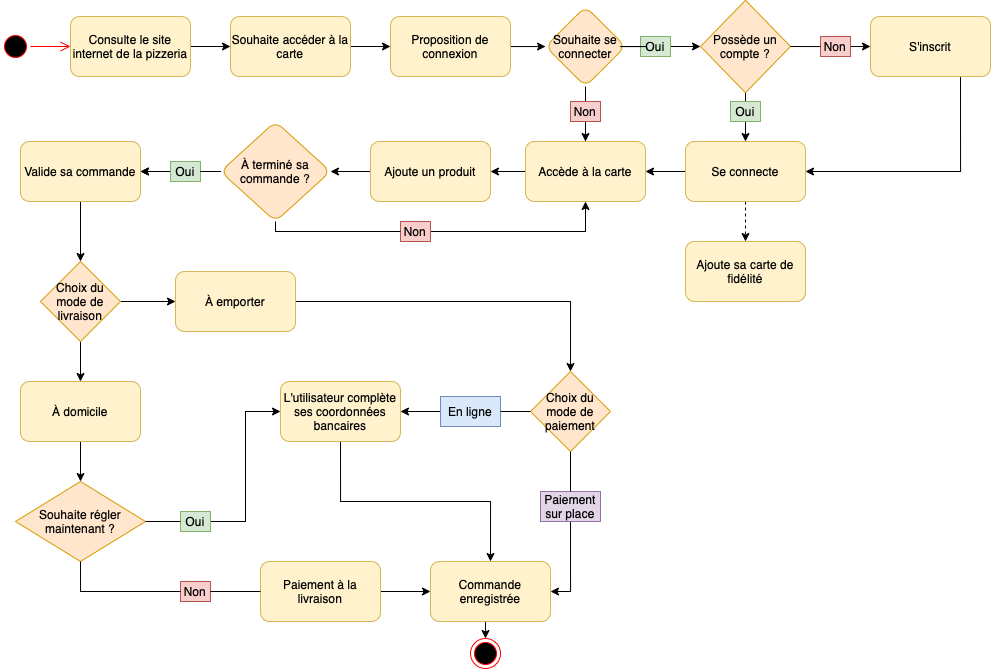

The diagram above was exported from draw.io. Its source (the exported page's mxGraphModel, read from the mxfile embedded in the PNG):
<mxGraphModel dx="1113" dy="676" grid="1" gridSize="10" guides="1" tooltips="1" connect="1" arrows="1" fold="1" page="1" pageScale="1" pageWidth="1169" pageHeight="827" math="0" shadow="0">
  <root>
    <mxCell id="0" />
    <mxCell id="1" parent="0" />
    <mxCell id="G3y_yWJWi_iWhdpt8WlH-1" value="" style="ellipse;html=1;shape=startState;fillColor=#000000;strokeColor=#ff0000;" vertex="1" parent="1">
      <mxGeometry x="40" y="190" width="30" height="30" as="geometry" />
    </mxCell>
    <mxCell id="G3y_yWJWi_iWhdpt8WlH-2" value="" style="edgeStyle=orthogonalEdgeStyle;html=1;verticalAlign=bottom;endArrow=open;endSize=8;strokeColor=#ff0000;rounded=0;entryX=0;entryY=0.5;entryDx=0;entryDy=0;" edge="1" source="G3y_yWJWi_iWhdpt8WlH-1" parent="1" target="G3y_yWJWi_iWhdpt8WlH-3">
      <mxGeometry relative="1" as="geometry">
        <mxPoint x="220" y="205" as="targetPoint" />
      </mxGeometry>
    </mxCell>
    <mxCell id="G3y_yWJWi_iWhdpt8WlH-5" value="" style="edgeStyle=orthogonalEdgeStyle;rounded=0;orthogonalLoop=1;jettySize=auto;html=1;" edge="1" parent="1" source="G3y_yWJWi_iWhdpt8WlH-3" target="G3y_yWJWi_iWhdpt8WlH-4">
      <mxGeometry relative="1" as="geometry" />
    </mxCell>
    <mxCell id="G3y_yWJWi_iWhdpt8WlH-3" value="Consulte le site internet de la pizzeria" style="rounded=1;whiteSpace=wrap;html=1;fillColor=#fff2cc;strokeColor=#d6b656;" vertex="1" parent="1">
      <mxGeometry x="110" y="175" width="120" height="60" as="geometry" />
    </mxCell>
    <mxCell id="G3y_yWJWi_iWhdpt8WlH-7" value="" style="edgeStyle=orthogonalEdgeStyle;rounded=0;orthogonalLoop=1;jettySize=auto;html=1;" edge="1" parent="1" source="G3y_yWJWi_iWhdpt8WlH-4" target="G3y_yWJWi_iWhdpt8WlH-6">
      <mxGeometry relative="1" as="geometry" />
    </mxCell>
    <mxCell id="G3y_yWJWi_iWhdpt8WlH-4" value="Souhaite accéder à la carte" style="whiteSpace=wrap;html=1;rounded=1;fillColor=#fff2cc;strokeColor=#d6b656;" vertex="1" parent="1">
      <mxGeometry x="270" y="175" width="120" height="60" as="geometry" />
    </mxCell>
    <mxCell id="G3y_yWJWi_iWhdpt8WlH-11" value="" style="edgeStyle=orthogonalEdgeStyle;rounded=0;orthogonalLoop=1;jettySize=auto;html=1;" edge="1" parent="1" source="G3y_yWJWi_iWhdpt8WlH-6" target="G3y_yWJWi_iWhdpt8WlH-10">
      <mxGeometry relative="1" as="geometry">
        <Array as="points">
          <mxPoint x="570" y="205" />
          <mxPoint x="570" y="205" />
        </Array>
      </mxGeometry>
    </mxCell>
    <mxCell id="G3y_yWJWi_iWhdpt8WlH-6" value="Proposition de connexion" style="whiteSpace=wrap;html=1;rounded=1;fillColor=#fff2cc;strokeColor=#d6b656;" vertex="1" parent="1">
      <mxGeometry x="430" y="175" width="120" height="60" as="geometry" />
    </mxCell>
    <mxCell id="G3y_yWJWi_iWhdpt8WlH-13" value="" style="edgeStyle=orthogonalEdgeStyle;rounded=0;orthogonalLoop=1;jettySize=auto;html=1;startArrow=none;" edge="1" parent="1" source="G3y_yWJWi_iWhdpt8WlH-16" target="G3y_yWJWi_iWhdpt8WlH-12">
      <mxGeometry relative="1" as="geometry" />
    </mxCell>
    <mxCell id="G3y_yWJWi_iWhdpt8WlH-198" style="edgeStyle=orthogonalEdgeStyle;rounded=0;orthogonalLoop=1;jettySize=auto;html=1;exitX=0.5;exitY=1;exitDx=0;exitDy=0;entryX=0.5;entryY=0;entryDx=0;entryDy=0;endArrow=none;endFill=0;" edge="1" parent="1" source="G3y_yWJWi_iWhdpt8WlH-10" target="G3y_yWJWi_iWhdpt8WlH-16">
      <mxGeometry relative="1" as="geometry" />
    </mxCell>
    <mxCell id="G3y_yWJWi_iWhdpt8WlH-10" value="Souhaite se connecter" style="rhombus;whiteSpace=wrap;html=1;rounded=1;fillColor=#ffe6cc;strokeColor=#d79b00;" vertex="1" parent="1">
      <mxGeometry x="585" y="165" width="80" height="80" as="geometry" />
    </mxCell>
    <mxCell id="G3y_yWJWi_iWhdpt8WlH-33" value="" style="edgeStyle=orthogonalEdgeStyle;rounded=0;orthogonalLoop=1;jettySize=auto;html=1;" edge="1" parent="1" source="G3y_yWJWi_iWhdpt8WlH-12" target="G3y_yWJWi_iWhdpt8WlH-32">
      <mxGeometry relative="1" as="geometry" />
    </mxCell>
    <mxCell id="G3y_yWJWi_iWhdpt8WlH-12" value="Accède à la carte" style="whiteSpace=wrap;html=1;rounded=1;fillColor=#fff2cc;strokeColor=#d6b656;" vertex="1" parent="1">
      <mxGeometry x="565" y="300" width="120" height="60" as="geometry" />
    </mxCell>
    <mxCell id="G3y_yWJWi_iWhdpt8WlH-16" value="Non" style="text;html=1;strokeColor=#b85450;fillColor=#f8cecc;align=center;verticalAlign=middle;whiteSpace=wrap;rounded=0;" vertex="1" parent="1">
      <mxGeometry x="610" y="260" width="30" height="20" as="geometry" />
    </mxCell>
    <mxCell id="G3y_yWJWi_iWhdpt8WlH-58" style="edgeStyle=orthogonalEdgeStyle;rounded=0;orthogonalLoop=1;jettySize=auto;html=1;exitX=1;exitY=0.5;exitDx=0;exitDy=0;entryX=0;entryY=0.5;entryDx=0;entryDy=0;endArrow=classic;endFill=1;" edge="1" parent="1" source="G3y_yWJWi_iWhdpt8WlH-18" target="G3y_yWJWi_iWhdpt8WlH-20">
      <mxGeometry relative="1" as="geometry" />
    </mxCell>
    <mxCell id="G3y_yWJWi_iWhdpt8WlH-18" value="Oui" style="text;html=1;strokeColor=#82b366;fillColor=#d5e8d4;align=center;verticalAlign=middle;whiteSpace=wrap;rounded=0;" vertex="1" parent="1">
      <mxGeometry x="680" y="195" width="30" height="20" as="geometry" />
    </mxCell>
    <mxCell id="G3y_yWJWi_iWhdpt8WlH-19" value="" style="edgeStyle=orthogonalEdgeStyle;rounded=0;orthogonalLoop=1;jettySize=auto;html=1;endArrow=none;" edge="1" parent="1" source="G3y_yWJWi_iWhdpt8WlH-10" target="G3y_yWJWi_iWhdpt8WlH-18">
      <mxGeometry relative="1" as="geometry">
        <mxPoint x="680" y="205" as="sourcePoint" />
        <mxPoint x="750" y="205" as="targetPoint" />
      </mxGeometry>
    </mxCell>
    <mxCell id="G3y_yWJWi_iWhdpt8WlH-53" style="edgeStyle=orthogonalEdgeStyle;rounded=0;orthogonalLoop=1;jettySize=auto;html=1;exitX=1;exitY=0.5;exitDx=0;exitDy=0;entryX=0;entryY=0.5;entryDx=0;entryDy=0;startArrow=none;" edge="1" parent="1" source="G3y_yWJWi_iWhdpt8WlH-49" target="G3y_yWJWi_iWhdpt8WlH-26">
      <mxGeometry relative="1" as="geometry" />
    </mxCell>
    <mxCell id="G3y_yWJWi_iWhdpt8WlH-57" style="edgeStyle=orthogonalEdgeStyle;rounded=0;orthogonalLoop=1;jettySize=auto;html=1;exitX=0.5;exitY=1;exitDx=0;exitDy=0;entryX=0.5;entryY=0;entryDx=0;entryDy=0;endArrow=none;endFill=0;" edge="1" parent="1" source="G3y_yWJWi_iWhdpt8WlH-20" target="G3y_yWJWi_iWhdpt8WlH-47">
      <mxGeometry relative="1" as="geometry" />
    </mxCell>
    <mxCell id="G3y_yWJWi_iWhdpt8WlH-20" value="Possède un compte ?" style="rhombus;whiteSpace=wrap;html=1;fillColor=#ffe6cc;strokeColor=#d79b00;" vertex="1" parent="1">
      <mxGeometry x="740" y="158.75" width="90" height="92.5" as="geometry" />
    </mxCell>
    <mxCell id="G3y_yWJWi_iWhdpt8WlH-31" value="" style="edgeStyle=orthogonalEdgeStyle;rounded=0;orthogonalLoop=1;jettySize=auto;html=1;dashed=1;" edge="1" parent="1" source="G3y_yWJWi_iWhdpt8WlH-25" target="G3y_yWJWi_iWhdpt8WlH-30">
      <mxGeometry relative="1" as="geometry" />
    </mxCell>
    <mxCell id="G3y_yWJWi_iWhdpt8WlH-64" style="edgeStyle=orthogonalEdgeStyle;rounded=0;orthogonalLoop=1;jettySize=auto;html=1;exitX=0;exitY=0.5;exitDx=0;exitDy=0;entryX=1;entryY=0.5;entryDx=0;entryDy=0;endArrow=classic;endFill=1;" edge="1" parent="1" source="G3y_yWJWi_iWhdpt8WlH-25" target="G3y_yWJWi_iWhdpt8WlH-12">
      <mxGeometry relative="1" as="geometry" />
    </mxCell>
    <mxCell id="G3y_yWJWi_iWhdpt8WlH-25" value="Se connecte" style="rounded=1;whiteSpace=wrap;html=1;fillColor=#fff2cc;strokeColor=#d6b656;" vertex="1" parent="1">
      <mxGeometry x="725" y="300" width="120" height="60" as="geometry" />
    </mxCell>
    <mxCell id="G3y_yWJWi_iWhdpt8WlH-62" style="edgeStyle=orthogonalEdgeStyle;rounded=0;orthogonalLoop=1;jettySize=auto;html=1;exitX=0.75;exitY=1;exitDx=0;exitDy=0;entryX=1;entryY=0.5;entryDx=0;entryDy=0;endArrow=classic;endFill=1;" edge="1" parent="1" source="G3y_yWJWi_iWhdpt8WlH-26" target="G3y_yWJWi_iWhdpt8WlH-25">
      <mxGeometry relative="1" as="geometry" />
    </mxCell>
    <mxCell id="G3y_yWJWi_iWhdpt8WlH-26" value="S'inscrit" style="rounded=1;whiteSpace=wrap;html=1;fillColor=#fff2cc;strokeColor=#d6b656;" vertex="1" parent="1">
      <mxGeometry x="910" y="175" width="120" height="60" as="geometry" />
    </mxCell>
    <mxCell id="G3y_yWJWi_iWhdpt8WlH-30" value="Ajoute sa carte de fidélité" style="whiteSpace=wrap;html=1;rounded=1;fillColor=#fff2cc;strokeColor=#d6b656;" vertex="1" parent="1">
      <mxGeometry x="725" y="400" width="120" height="60" as="geometry" />
    </mxCell>
    <mxCell id="G3y_yWJWi_iWhdpt8WlH-36" value="" style="edgeStyle=orthogonalEdgeStyle;rounded=0;orthogonalLoop=1;jettySize=auto;html=1;entryX=1;entryY=0.5;entryDx=0;entryDy=0;" edge="1" parent="1" source="G3y_yWJWi_iWhdpt8WlH-32" target="G3y_yWJWi_iWhdpt8WlH-37">
      <mxGeometry relative="1" as="geometry">
        <mxPoint x="300" y="330" as="targetPoint" />
      </mxGeometry>
    </mxCell>
    <mxCell id="G3y_yWJWi_iWhdpt8WlH-32" value="Ajoute un produit" style="whiteSpace=wrap;html=1;rounded=1;fillColor=#fff2cc;strokeColor=#d6b656;" vertex="1" parent="1">
      <mxGeometry x="410" y="300" width="120" height="60" as="geometry" />
    </mxCell>
    <mxCell id="G3y_yWJWi_iWhdpt8WlH-40" style="edgeStyle=orthogonalEdgeStyle;rounded=0;orthogonalLoop=1;jettySize=auto;html=1;exitX=1;exitY=0.5;exitDx=0;exitDy=0;entryX=0.5;entryY=1;entryDx=0;entryDy=0;startArrow=none;" edge="1" parent="1" source="G3y_yWJWi_iWhdpt8WlH-42" target="G3y_yWJWi_iWhdpt8WlH-12">
      <mxGeometry relative="1" as="geometry" />
    </mxCell>
    <mxCell id="G3y_yWJWi_iWhdpt8WlH-66" value="" style="edgeStyle=orthogonalEdgeStyle;rounded=0;orthogonalLoop=1;jettySize=auto;html=1;endArrow=classic;endFill=1;startArrow=none;" edge="1" parent="1" source="G3y_yWJWi_iWhdpt8WlH-67" target="G3y_yWJWi_iWhdpt8WlH-65">
      <mxGeometry relative="1" as="geometry" />
    </mxCell>
    <mxCell id="G3y_yWJWi_iWhdpt8WlH-37" value="À terminé sa commande ?" style="rhombus;whiteSpace=wrap;html=1;rounded=1;fillColor=#ffe6cc;strokeColor=#d79b00;" vertex="1" parent="1">
      <mxGeometry x="260" y="280" width="110" height="100" as="geometry" />
    </mxCell>
    <mxCell id="G3y_yWJWi_iWhdpt8WlH-42" value="Non" style="text;html=1;strokeColor=#b85450;fillColor=#f8cecc;align=center;verticalAlign=middle;whiteSpace=wrap;rounded=0;" vertex="1" parent="1">
      <mxGeometry x="440" y="380" width="30" height="20" as="geometry" />
    </mxCell>
    <mxCell id="G3y_yWJWi_iWhdpt8WlH-43" value="" style="edgeStyle=orthogonalEdgeStyle;rounded=0;orthogonalLoop=1;jettySize=auto;html=1;exitX=0.5;exitY=1;exitDx=0;exitDy=0;entryX=0;entryY=0.5;entryDx=0;entryDy=0;endArrow=none;" edge="1" parent="1" source="G3y_yWJWi_iWhdpt8WlH-37" target="G3y_yWJWi_iWhdpt8WlH-42">
      <mxGeometry relative="1" as="geometry">
        <mxPoint x="305" y="380" as="sourcePoint" />
        <mxPoint x="595" y="360" as="targetPoint" />
        <Array as="points">
          <mxPoint x="315" y="390" />
        </Array>
      </mxGeometry>
    </mxCell>
    <mxCell id="G3y_yWJWi_iWhdpt8WlH-49" value="Non" style="text;html=1;strokeColor=#b85450;fillColor=#f8cecc;align=center;verticalAlign=middle;whiteSpace=wrap;rounded=0;" vertex="1" parent="1">
      <mxGeometry x="860" y="195" width="30" height="20" as="geometry" />
    </mxCell>
    <mxCell id="G3y_yWJWi_iWhdpt8WlH-54" value="" style="edgeStyle=orthogonalEdgeStyle;rounded=0;orthogonalLoop=1;jettySize=auto;html=1;exitX=1;exitY=0.5;exitDx=0;exitDy=0;endArrow=none;" edge="1" parent="1" source="G3y_yWJWi_iWhdpt8WlH-20" target="G3y_yWJWi_iWhdpt8WlH-49">
      <mxGeometry relative="1" as="geometry">
        <mxPoint x="775" y="157.5" as="sourcePoint" />
        <mxPoint x="860" y="205" as="targetPoint" />
        <Array as="points">
          <mxPoint x="850" y="205" />
          <mxPoint x="850" y="205" />
        </Array>
      </mxGeometry>
    </mxCell>
    <mxCell id="G3y_yWJWi_iWhdpt8WlH-63" style="edgeStyle=orthogonalEdgeStyle;rounded=0;orthogonalLoop=1;jettySize=auto;html=1;exitX=0.5;exitY=1;exitDx=0;exitDy=0;entryX=0.5;entryY=0;entryDx=0;entryDy=0;endArrow=classic;endFill=1;" edge="1" parent="1" source="G3y_yWJWi_iWhdpt8WlH-47" target="G3y_yWJWi_iWhdpt8WlH-25">
      <mxGeometry relative="1" as="geometry" />
    </mxCell>
    <mxCell id="G3y_yWJWi_iWhdpt8WlH-47" value="Oui" style="text;html=1;strokeColor=#82b366;fillColor=#d5e8d4;align=center;verticalAlign=middle;whiteSpace=wrap;rounded=0;" vertex="1" parent="1">
      <mxGeometry x="770" y="260" width="30" height="20" as="geometry" />
    </mxCell>
    <mxCell id="G3y_yWJWi_iWhdpt8WlH-72" value="" style="edgeStyle=orthogonalEdgeStyle;rounded=0;orthogonalLoop=1;jettySize=auto;html=1;endArrow=classic;endFill=1;entryX=0.5;entryY=0;entryDx=0;entryDy=0;" edge="1" parent="1" source="G3y_yWJWi_iWhdpt8WlH-65" target="G3y_yWJWi_iWhdpt8WlH-221">
      <mxGeometry relative="1" as="geometry">
        <mxPoint x="120" y="400" as="targetPoint" />
      </mxGeometry>
    </mxCell>
    <mxCell id="G3y_yWJWi_iWhdpt8WlH-65" value="Valide sa commande" style="whiteSpace=wrap;html=1;rounded=1;fillColor=#fff2cc;strokeColor=#d6b656;" vertex="1" parent="1">
      <mxGeometry x="60" y="300" width="120" height="60" as="geometry" />
    </mxCell>
    <mxCell id="G3y_yWJWi_iWhdpt8WlH-70" style="edgeStyle=orthogonalEdgeStyle;rounded=0;orthogonalLoop=1;jettySize=auto;html=1;endArrow=classic;endFill=1;" edge="1" parent="1" source="G3y_yWJWi_iWhdpt8WlH-67" target="G3y_yWJWi_iWhdpt8WlH-65">
      <mxGeometry relative="1" as="geometry" />
    </mxCell>
    <mxCell id="G3y_yWJWi_iWhdpt8WlH-67" value="Oui" style="text;html=1;strokeColor=#82b366;fillColor=#d5e8d4;align=center;verticalAlign=middle;whiteSpace=wrap;rounded=0;" vertex="1" parent="1">
      <mxGeometry x="210" y="320" width="30" height="20" as="geometry" />
    </mxCell>
    <mxCell id="G3y_yWJWi_iWhdpt8WlH-68" value="" style="edgeStyle=orthogonalEdgeStyle;rounded=0;orthogonalLoop=1;jettySize=auto;html=1;endArrow=none;endFill=1;" edge="1" parent="1" source="G3y_yWJWi_iWhdpt8WlH-37" target="G3y_yWJWi_iWhdpt8WlH-67">
      <mxGeometry relative="1" as="geometry">
        <mxPoint x="250" y="330" as="sourcePoint" />
        <mxPoint x="200" y="330" as="targetPoint" />
      </mxGeometry>
    </mxCell>
    <mxCell id="G3y_yWJWi_iWhdpt8WlH-138" style="edgeStyle=orthogonalEdgeStyle;rounded=0;orthogonalLoop=1;jettySize=auto;html=1;exitX=0.5;exitY=1;exitDx=0;exitDy=0;entryX=0.5;entryY=0;entryDx=0;entryDy=0;endArrow=classic;endFill=1;" edge="1" parent="1" source="G3y_yWJWi_iWhdpt8WlH-221" target="G3y_yWJWi_iWhdpt8WlH-150">
      <mxGeometry relative="1" as="geometry">
        <mxPoint x="120" y="490" as="sourcePoint" />
        <mxPoint x="120" y="540" as="targetPoint" />
      </mxGeometry>
    </mxCell>
    <mxCell id="G3y_yWJWi_iWhdpt8WlH-143" style="edgeStyle=orthogonalEdgeStyle;rounded=0;orthogonalLoop=1;jettySize=auto;html=1;entryX=0;entryY=0.5;entryDx=0;entryDy=0;endArrow=classic;endFill=1;exitX=1;exitY=0.5;exitDx=0;exitDy=0;" edge="1" parent="1" source="G3y_yWJWi_iWhdpt8WlH-221" target="G3y_yWJWi_iWhdpt8WlH-142">
      <mxGeometry relative="1" as="geometry">
        <mxPoint x="180" y="460" as="sourcePoint" />
      </mxGeometry>
    </mxCell>
    <mxCell id="G3y_yWJWi_iWhdpt8WlH-207" style="edgeStyle=orthogonalEdgeStyle;rounded=0;orthogonalLoop=1;jettySize=auto;html=1;exitX=1;exitY=0.5;exitDx=0;exitDy=0;entryX=0.5;entryY=0;entryDx=0;entryDy=0;endArrow=classic;endFill=1;" edge="1" parent="1" source="G3y_yWJWi_iWhdpt8WlH-142" target="G3y_yWJWi_iWhdpt8WlH-145">
      <mxGeometry relative="1" as="geometry" />
    </mxCell>
    <mxCell id="G3y_yWJWi_iWhdpt8WlH-142" value="&lt;span&gt;À emporter&lt;/span&gt;" style="rounded=1;whiteSpace=wrap;html=1;fillColor=#fff2cc;strokeColor=#d6b656;" vertex="1" parent="1">
      <mxGeometry x="215" y="430" width="120" height="60" as="geometry" />
    </mxCell>
    <mxCell id="G3y_yWJWi_iWhdpt8WlH-212" style="edgeStyle=orthogonalEdgeStyle;rounded=0;orthogonalLoop=1;jettySize=auto;html=1;exitX=0.5;exitY=1;exitDx=0;exitDy=0;entryX=1;entryY=0.5;entryDx=0;entryDy=0;endArrow=classic;endFill=1;startArrow=none;" edge="1" parent="1" source="G3y_yWJWi_iWhdpt8WlH-168" target="G3y_yWJWi_iWhdpt8WlH-160">
      <mxGeometry relative="1" as="geometry" />
    </mxCell>
    <mxCell id="G3y_yWJWi_iWhdpt8WlH-231" style="edgeStyle=orthogonalEdgeStyle;rounded=0;orthogonalLoop=1;jettySize=auto;html=1;exitX=0;exitY=0.5;exitDx=0;exitDy=0;entryX=1;entryY=0.5;entryDx=0;entryDy=0;endArrow=classic;endFill=1;startArrow=none;" edge="1" parent="1" source="G3y_yWJWi_iWhdpt8WlH-154" target="G3y_yWJWi_iWhdpt8WlH-152">
      <mxGeometry relative="1" as="geometry" />
    </mxCell>
    <mxCell id="G3y_yWJWi_iWhdpt8WlH-145" value="Choix du mode de paiement" style="rhombus;whiteSpace=wrap;html=1;fillColor=#ffe6cc;strokeColor=#d79b00;" vertex="1" parent="1">
      <mxGeometry x="570" y="530" width="80" height="80" as="geometry" />
    </mxCell>
    <mxCell id="G3y_yWJWi_iWhdpt8WlH-195" style="edgeStyle=orthogonalEdgeStyle;rounded=0;orthogonalLoop=1;jettySize=auto;html=1;exitX=0.5;exitY=1;exitDx=0;exitDy=0;entryX=0.5;entryY=0;entryDx=0;entryDy=0;endArrow=classic;endFill=1;" edge="1" parent="1" source="G3y_yWJWi_iWhdpt8WlH-150" target="G3y_yWJWi_iWhdpt8WlH-193">
      <mxGeometry relative="1" as="geometry" />
    </mxCell>
    <mxCell id="G3y_yWJWi_iWhdpt8WlH-150" value="&lt;span&gt;À domicile&lt;/span&gt;" style="rounded=1;whiteSpace=wrap;html=1;fillColor=#fff2cc;strokeColor=#d6b656;" vertex="1" parent="1">
      <mxGeometry x="60" y="540" width="120" height="60" as="geometry" />
    </mxCell>
    <mxCell id="G3y_yWJWi_iWhdpt8WlH-233" style="edgeStyle=orthogonalEdgeStyle;rounded=0;orthogonalLoop=1;jettySize=auto;html=1;exitX=0.5;exitY=1;exitDx=0;exitDy=0;entryX=0.5;entryY=0;entryDx=0;entryDy=0;endArrow=classic;endFill=1;" edge="1" parent="1" source="G3y_yWJWi_iWhdpt8WlH-152" target="G3y_yWJWi_iWhdpt8WlH-160">
      <mxGeometry relative="1" as="geometry" />
    </mxCell>
    <mxCell id="G3y_yWJWi_iWhdpt8WlH-152" value="L'utilisateur complète ses coordonnées bancaires" style="rounded=1;whiteSpace=wrap;html=1;fillColor=#fff2cc;strokeColor=#d6b656;" vertex="1" parent="1">
      <mxGeometry x="320" y="540" width="120" height="60" as="geometry" />
    </mxCell>
    <mxCell id="G3y_yWJWi_iWhdpt8WlH-219" style="edgeStyle=orthogonalEdgeStyle;rounded=0;orthogonalLoop=1;jettySize=auto;html=1;exitX=0.5;exitY=1;exitDx=0;exitDy=0;entryX=0.5;entryY=0;entryDx=0;entryDy=0;endArrow=classic;endFill=1;" edge="1" parent="1" source="G3y_yWJWi_iWhdpt8WlH-160" target="G3y_yWJWi_iWhdpt8WlH-181">
      <mxGeometry relative="1" as="geometry" />
    </mxCell>
    <mxCell id="G3y_yWJWi_iWhdpt8WlH-160" value="Commande enregistrée" style="rounded=1;whiteSpace=wrap;html=1;fillColor=#fff2cc;strokeColor=#d6b656;" vertex="1" parent="1">
      <mxGeometry x="470" y="720" width="120" height="60" as="geometry" />
    </mxCell>
    <mxCell id="G3y_yWJWi_iWhdpt8WlH-181" value="" style="ellipse;html=1;shape=endState;fillColor=#000000;strokeColor=#ff0000;" vertex="1" parent="1">
      <mxGeometry x="510" y="797" width="30" height="30" as="geometry" />
    </mxCell>
    <mxCell id="G3y_yWJWi_iWhdpt8WlH-193" value="Souhaite régler maintenant ?" style="rhombus;whiteSpace=wrap;html=1;fillColor=#ffe6cc;strokeColor=#d79b00;" vertex="1" parent="1">
      <mxGeometry x="55" y="640" width="130" height="80" as="geometry" />
    </mxCell>
    <mxCell id="G3y_yWJWi_iWhdpt8WlH-199" value="Non" style="text;html=1;strokeColor=#b85450;fillColor=#f8cecc;align=center;verticalAlign=middle;whiteSpace=wrap;rounded=0;" vertex="1" parent="1">
      <mxGeometry x="220" y="740" width="30" height="20" as="geometry" />
    </mxCell>
    <mxCell id="G3y_yWJWi_iWhdpt8WlH-204" value="" style="edgeStyle=orthogonalEdgeStyle;rounded=0;orthogonalLoop=1;jettySize=auto;html=1;exitX=0.5;exitY=1;exitDx=0;exitDy=0;entryX=0;entryY=0.5;entryDx=0;entryDy=0;endArrow=none;endFill=1;" edge="1" parent="1" source="G3y_yWJWi_iWhdpt8WlH-193" target="G3y_yWJWi_iWhdpt8WlH-199">
      <mxGeometry relative="1" as="geometry">
        <mxPoint x="275" y="620" as="sourcePoint" />
        <mxPoint x="370" y="710" as="targetPoint" />
      </mxGeometry>
    </mxCell>
    <mxCell id="G3y_yWJWi_iWhdpt8WlH-213" style="edgeStyle=orthogonalEdgeStyle;rounded=0;orthogonalLoop=1;jettySize=auto;html=1;exitX=1;exitY=0.5;exitDx=0;exitDy=0;entryX=0;entryY=0.5;entryDx=0;entryDy=0;endArrow=classic;endFill=1;" edge="1" parent="1" source="G3y_yWJWi_iWhdpt8WlH-200" target="G3y_yWJWi_iWhdpt8WlH-160">
      <mxGeometry relative="1" as="geometry" />
    </mxCell>
    <mxCell id="G3y_yWJWi_iWhdpt8WlH-200" value="&lt;span&gt;Paiement à la livraison&lt;/span&gt;" style="rounded=1;whiteSpace=wrap;html=1;fillColor=#fff2cc;strokeColor=#d6b656;" vertex="1" parent="1">
      <mxGeometry x="300" y="720" width="120" height="60" as="geometry" />
    </mxCell>
    <mxCell id="G3y_yWJWi_iWhdpt8WlH-206" value="" style="edgeStyle=orthogonalEdgeStyle;rounded=0;orthogonalLoop=1;jettySize=auto;html=1;exitX=1;exitY=0.5;exitDx=0;exitDy=0;entryX=0;entryY=0.5;entryDx=0;entryDy=0;endArrow=none;endFill=0;" edge="1" parent="1" source="G3y_yWJWi_iWhdpt8WlH-199" target="G3y_yWJWi_iWhdpt8WlH-200">
      <mxGeometry relative="1" as="geometry">
        <mxPoint x="275" y="660" as="sourcePoint" />
        <mxPoint x="725" y="610" as="targetPoint" />
      </mxGeometry>
    </mxCell>
    <mxCell id="G3y_yWJWi_iWhdpt8WlH-234" style="edgeStyle=orthogonalEdgeStyle;rounded=0;orthogonalLoop=1;jettySize=auto;html=1;exitX=1;exitY=0.5;exitDx=0;exitDy=0;entryX=0;entryY=0.5;entryDx=0;entryDy=0;endArrow=classic;endFill=1;" edge="1" parent="1" source="G3y_yWJWi_iWhdpt8WlH-208" target="G3y_yWJWi_iWhdpt8WlH-152">
      <mxGeometry relative="1" as="geometry" />
    </mxCell>
    <mxCell id="G3y_yWJWi_iWhdpt8WlH-208" value="Oui" style="text;html=1;strokeColor=#82b366;fillColor=#d5e8d4;align=center;verticalAlign=middle;whiteSpace=wrap;rounded=0;" vertex="1" parent="1">
      <mxGeometry x="220" y="670" width="30" height="20" as="geometry" />
    </mxCell>
    <mxCell id="G3y_yWJWi_iWhdpt8WlH-209" value="" style="edgeStyle=orthogonalEdgeStyle;rounded=0;orthogonalLoop=1;jettySize=auto;html=1;exitX=1;exitY=0.5;exitDx=0;exitDy=0;entryX=0;entryY=0.5;entryDx=0;entryDy=0;endArrow=none;endFill=1;startArrow=none;" edge="1" parent="1" source="G3y_yWJWi_iWhdpt8WlH-193" target="G3y_yWJWi_iWhdpt8WlH-208">
      <mxGeometry relative="1" as="geometry">
        <mxPoint x="340" y="580" as="sourcePoint" />
        <mxPoint x="400" y="580" as="targetPoint" />
      </mxGeometry>
    </mxCell>
    <mxCell id="G3y_yWJWi_iWhdpt8WlH-168" value="Paiement sur place" style="text;html=1;strokeColor=#9673a6;fillColor=#e1d5e7;align=center;verticalAlign=middle;whiteSpace=wrap;rounded=0;" vertex="1" parent="1">
      <mxGeometry x="580" y="650" width="60" height="30" as="geometry" />
    </mxCell>
    <mxCell id="G3y_yWJWi_iWhdpt8WlH-214" value="" style="edgeStyle=orthogonalEdgeStyle;rounded=0;orthogonalLoop=1;jettySize=auto;html=1;exitX=0.5;exitY=1;exitDx=0;exitDy=0;entryX=0.5;entryY=0;entryDx=0;entryDy=0;endArrow=none;endFill=1;" edge="1" parent="1" source="G3y_yWJWi_iWhdpt8WlH-145" target="G3y_yWJWi_iWhdpt8WlH-168">
      <mxGeometry relative="1" as="geometry">
        <mxPoint x="540" y="620" as="sourcePoint" />
        <mxPoint x="540" y="680" as="targetPoint" />
      </mxGeometry>
    </mxCell>
    <mxCell id="G3y_yWJWi_iWhdpt8WlH-221" value="&lt;span&gt;Choix du mode de livraison&lt;/span&gt;" style="rhombus;whiteSpace=wrap;html=1;fillColor=#ffe6cc;strokeColor=#d79b00;" vertex="1" parent="1">
      <mxGeometry x="80" y="420" width="80" height="80" as="geometry" />
    </mxCell>
    <mxCell id="G3y_yWJWi_iWhdpt8WlH-154" value="En ligne" style="text;html=1;strokeColor=#6c8ebf;fillColor=#dae8fc;align=center;verticalAlign=middle;whiteSpace=wrap;rounded=0;" vertex="1" parent="1">
      <mxGeometry x="480" y="555" width="60" height="30" as="geometry" />
    </mxCell>
    <mxCell id="G3y_yWJWi_iWhdpt8WlH-232" value="" style="edgeStyle=orthogonalEdgeStyle;rounded=0;orthogonalLoop=1;jettySize=auto;html=1;exitX=0;exitY=0.5;exitDx=0;exitDy=0;entryX=1;entryY=0.5;entryDx=0;entryDy=0;endArrow=none;endFill=1;" edge="1" parent="1" source="G3y_yWJWi_iWhdpt8WlH-145" target="G3y_yWJWi_iWhdpt8WlH-154">
      <mxGeometry relative="1" as="geometry">
        <mxPoint x="570" y="570" as="sourcePoint" />
        <mxPoint x="360" y="570" as="targetPoint" />
      </mxGeometry>
    </mxCell>
  </root>
</mxGraphModel>